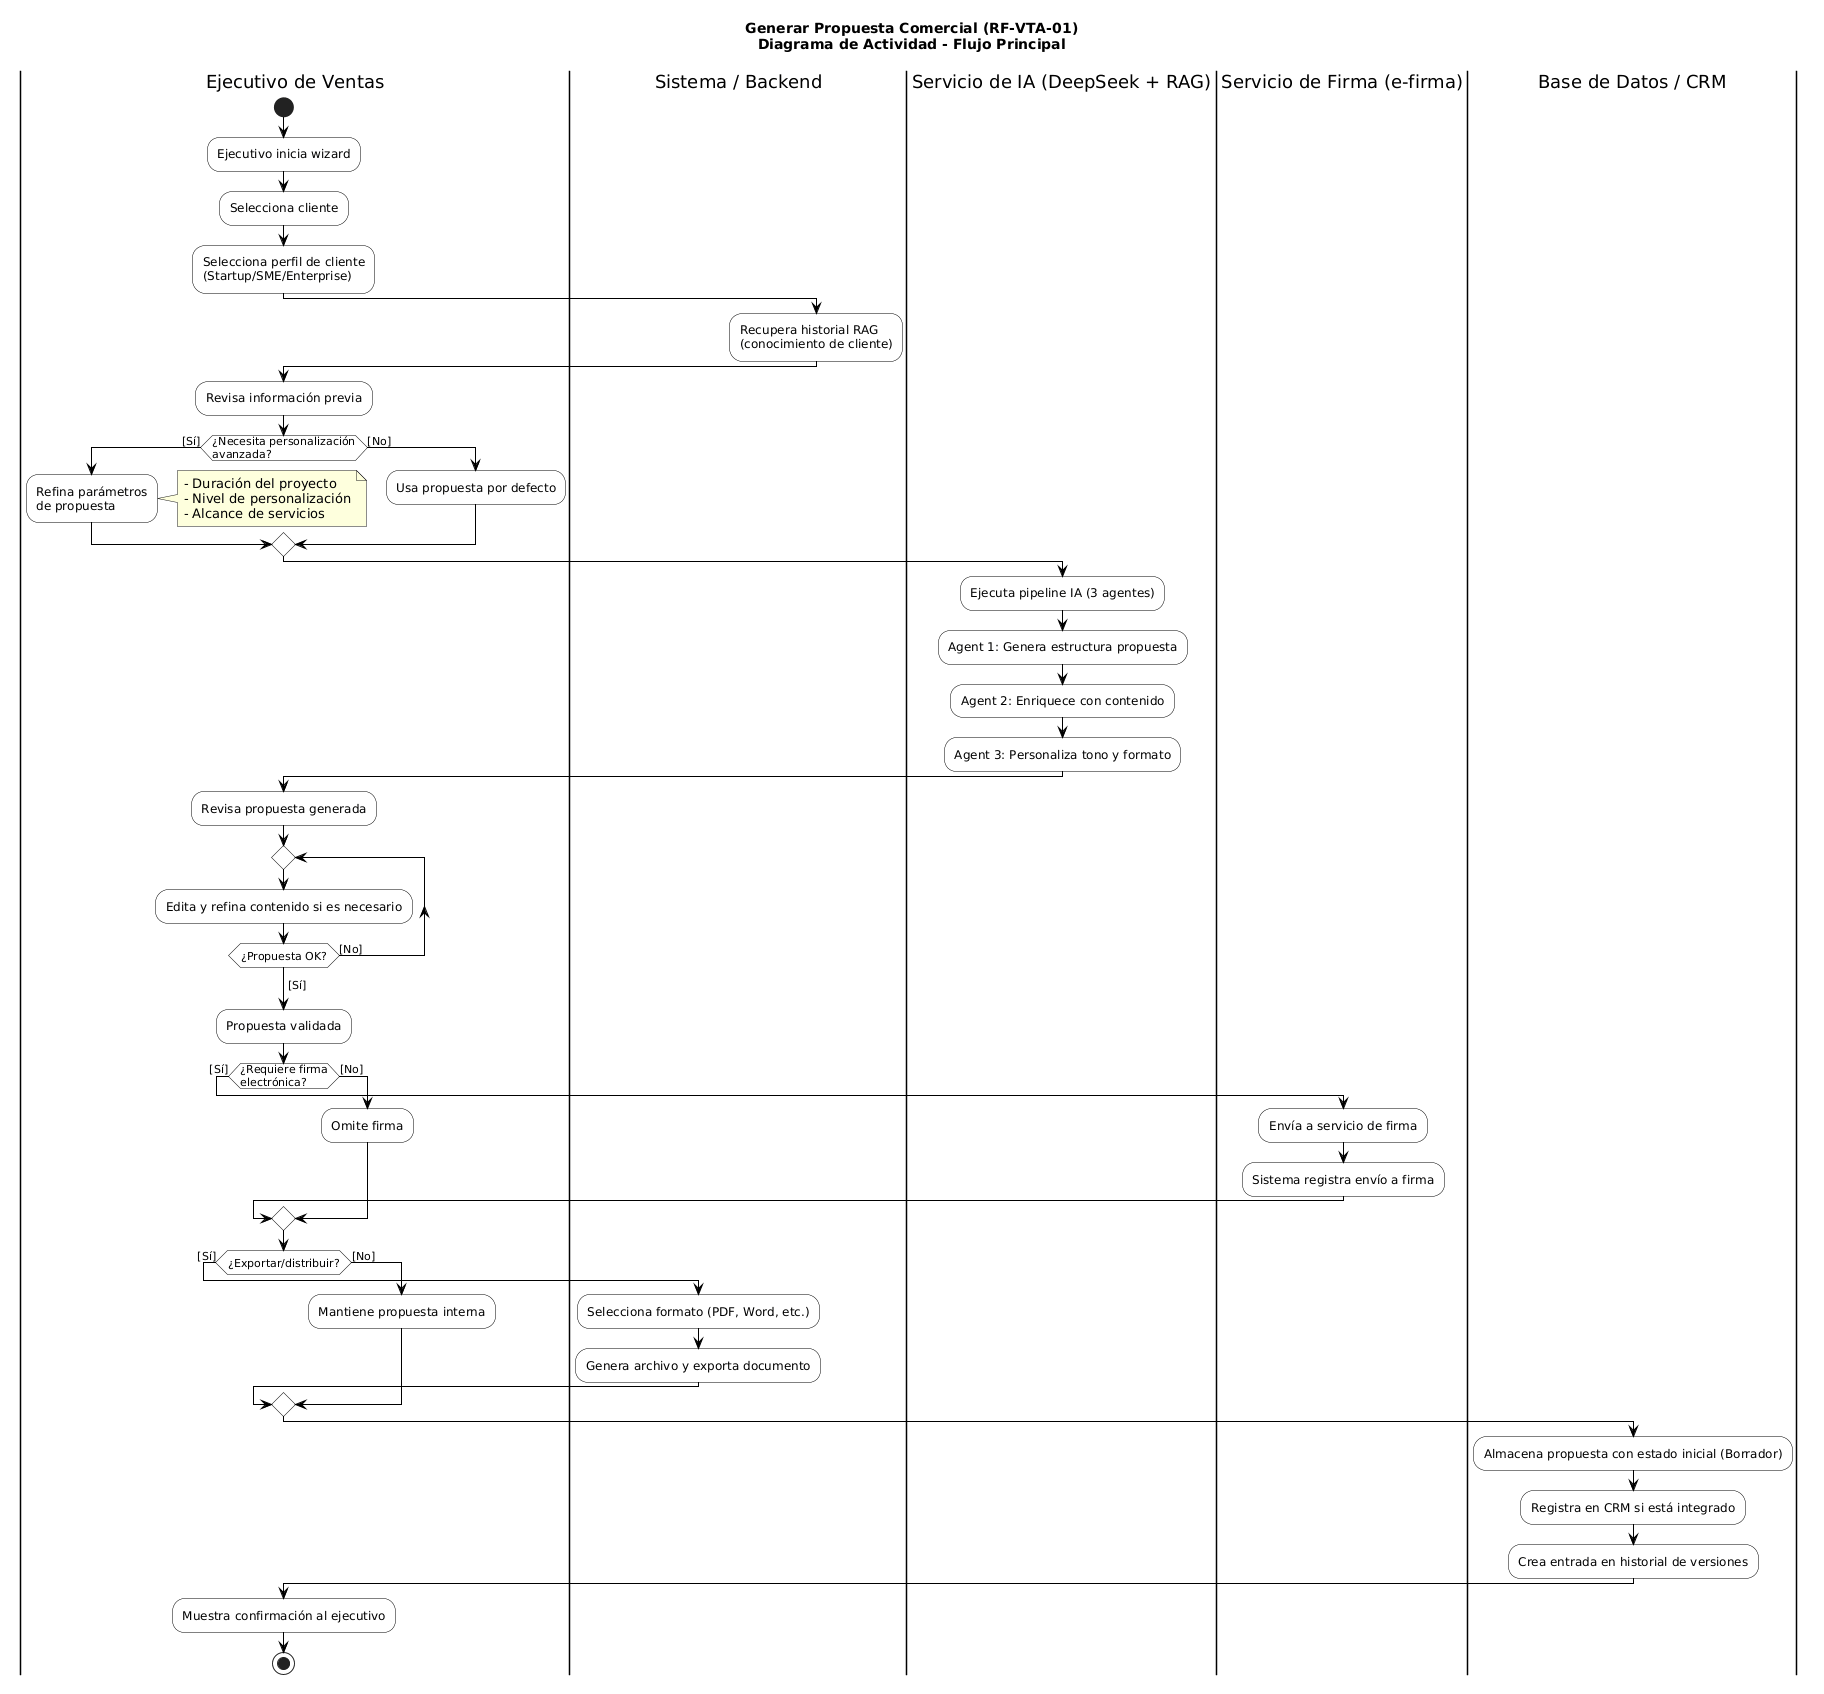

The diagram above was rendered by PlantUML. Its source (embedded in the PNG):
@startuml
skinparam ActivityBackgroundColor White
skinparam ActivityBorderColor Black
skinparam ActivityArrowColor Black
skinparam PartitionBorderColor Black

title Generar Propuesta Comercial (RF-VTA-01)\nDiagrama de Actividad - Flujo Principal

|Ejecutivo de Ventas|
start
:Ejecutivo inicia wizard;
:Selecciona cliente;
:Selecciona perfil de cliente\n(Startup/SME/Enterprise);

|Sistema / Backend|
:Recupera historial RAG\n(conocimiento de cliente);

|Ejecutivo de Ventas|
:Revisa información previa;

if (¿Necesita personalización\navanzada?) then ([Sí])
  :Refina parámetros\nde propuesta;
  note right
    - Duración del proyecto
    - Nivel de personalización
    - Alcance de servicios
  end note
else ([No])
  :Usa propuesta por defecto;
endif

|Servicio de IA (DeepSeek + RAG)|
:Ejecuta pipeline IA (3 agentes);
:Agent 1: Genera estructura propuesta;
:Agent 2: Enriquece con contenido;
:Agent 3: Personaliza tono y formato;

|Ejecutivo de Ventas|
:Revisa propuesta generada;

repeat
  :Edita y refina contenido si es necesario;
repeat while (¿Propuesta OK?) is ([No])
-> [Sí];
:Propuesta validada;

if (¿Requiere firma\nelectrónica?) then ([Sí])
  |Servicio de Firma (e-firma)|
  :Envía a servicio de firma;
  :Sistema registra envío a firma;
else ([No])
  |Ejecutivo de Ventas|
  :Omite firma;
endif

|Ejecutivo de Ventas|
if (¿Exportar/distribuir?) then ([Sí])
  |Sistema / Backend|
  :Selecciona formato (PDF, Word, etc.);
  :Genera archivo y exporta documento;
else ([No])
  |Ejecutivo de Ventas|
  :Mantiene propuesta interna;
endif

|Base de Datos / CRM|
:Almacena propuesta con estado inicial (Borrador);
:Registra en CRM si está integrado;
:Crea entrada en historial de versiones;

|Ejecutivo de Ventas|
:Muestra confirmación al ejecutivo;
stop
@enduml